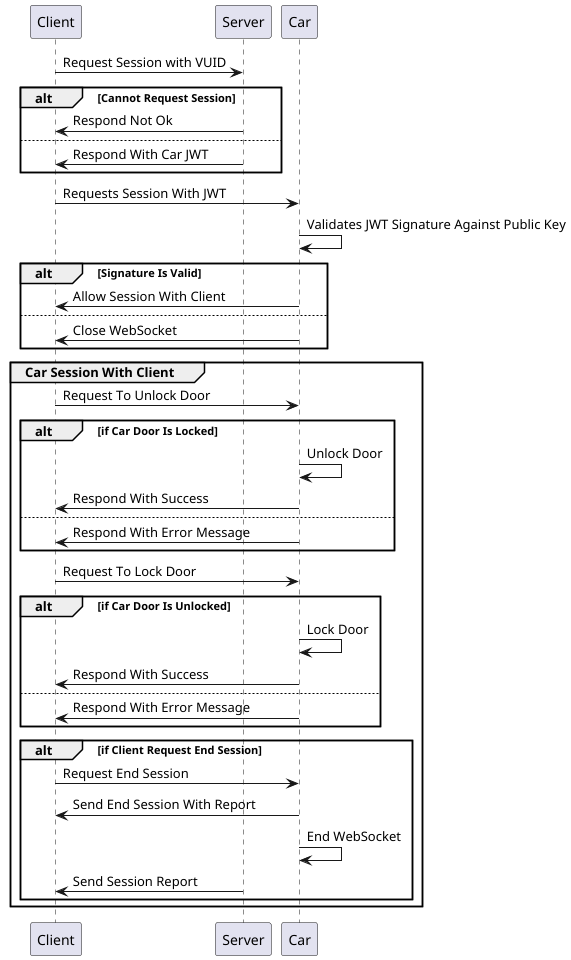

The diagram above was rendered by PlantUML. Its source (embedded in the PNG):
@startuml
Client -> Server : Request Session with VUID

alt Cannot Request Session
    Server -> Client : Respond Not Ok
else
    Server -> Client : Respond With Car JWT
end
Client -> Car: Requests Session With JWT
Car -> Car: Validates JWT Signature Against Public Key

alt Signature Is Valid
    Car -> Client : Allow Session With Client
else
    Car -> Client : Close WebSocket
end

group Car Session With Client
   Client -> Car : Request To Unlock Door
   alt if Car Door Is Locked
        Car -> Car : Unlock Door
        Car -> Client : Respond With Success
   else
        Car -> Client : Respond With Error Message
   end
  Client -> Car : Request To Lock Door
  alt if Car Door Is Unlocked
       Car -> Car : Lock Door
       Car -> Client : Respond With Success
  else
       Car -> Client : Respond With Error Message
  end

  alt if Client Request End Session
    Client -> Car : Request End Session
    Car -> Client : Send End Session With Report
    Car -> Car: End WebSocket
    Server -> Client : Send Session Report
  end
end

@enduml